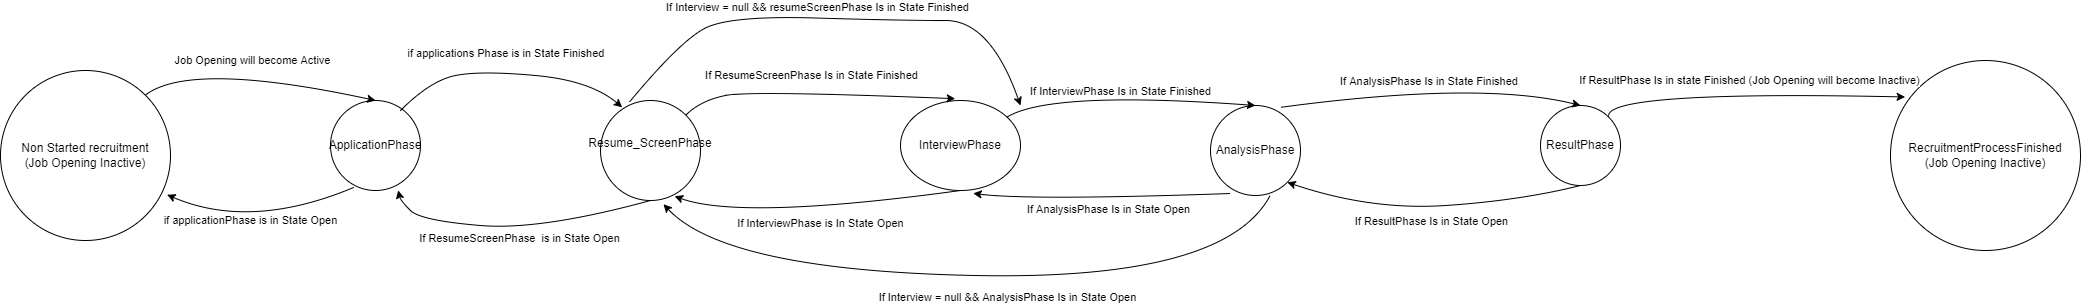

The diagram above was exported from draw.io. Its source (the exported page's mxGraphModel, read from the mxfile embedded in the PNG):
<mxGraphModel dx="1657" dy="433" grid="1" gridSize="10" guides="1" tooltips="1" connect="1" arrows="1" fold="1" page="1" pageScale="1" pageWidth="827" pageHeight="1169" math="0" shadow="0">
  <root>
    <mxCell id="0" />
    <mxCell id="1" parent="0" />
    <mxCell id="mux9DiDLR8uWmrMFYS5W-1" value="ApplicationPhase" style="ellipse;whiteSpace=wrap;html=1;aspect=fixed;" parent="1" vertex="1">
      <mxGeometry x="250" y="140" width="90" height="90" as="geometry" />
    </mxCell>
    <mxCell id="mux9DiDLR8uWmrMFYS5W-2" value="Non Started recruitment&lt;div&gt;(Job Opening Inactive)&lt;/div&gt;" style="ellipse;whiteSpace=wrap;html=1;aspect=fixed;" parent="1" vertex="1">
      <mxGeometry x="-80" y="110" width="170" height="170" as="geometry" />
    </mxCell>
    <mxCell id="mux9DiDLR8uWmrMFYS5W-5" value="Resume_ScreenPhase&lt;div&gt;&lt;br&gt;&lt;/div&gt;" style="ellipse;whiteSpace=wrap;html=1;aspect=fixed;" parent="1" vertex="1">
      <mxGeometry x="520" y="140" width="100" height="100" as="geometry" />
    </mxCell>
    <mxCell id="mux9DiDLR8uWmrMFYS5W-6" value="if applications Phase is in State Finished&amp;nbsp;" style="curved=1;endArrow=classic;html=1;rounded=0;entryX=0.217;entryY=0.068;entryDx=0;entryDy=0;entryPerimeter=0;" parent="1" edge="1" target="mux9DiDLR8uWmrMFYS5W-5">
      <mxGeometry x="-0.0076" y="20" width="50" height="50" relative="1" as="geometry">
        <mxPoint x="320" y="150" as="sourcePoint" />
        <mxPoint x="484.5" y="139.29999999999995" as="targetPoint" />
        <Array as="points">
          <mxPoint x="350" y="120" />
          <mxPoint x="400" y="110" />
          <mxPoint x="510" y="120" />
        </Array>
        <mxPoint x="-3" as="offset" />
      </mxGeometry>
    </mxCell>
    <mxCell id="mux9DiDLR8uWmrMFYS5W-8" value="" style="curved=1;endArrow=classic;html=1;rounded=0;entryX=0.752;entryY=0.998;entryDx=0;entryDy=0;entryPerimeter=0;exitX=0.5;exitY=1;exitDx=0;exitDy=0;" parent="1" source="mux9DiDLR8uWmrMFYS5W-5" target="mux9DiDLR8uWmrMFYS5W-1" edge="1">
      <mxGeometry width="50" height="50" relative="1" as="geometry">
        <mxPoint x="420" y="230" as="sourcePoint" />
        <mxPoint x="470" y="180" as="targetPoint" />
        <Array as="points">
          <mxPoint x="460" y="270" />
          <mxPoint x="340" y="260" />
          <mxPoint x="320" y="240" />
        </Array>
      </mxGeometry>
    </mxCell>
    <mxCell id="mux9DiDLR8uWmrMFYS5W-9" value="If ResumeScreenPhase&amp;nbsp; is in State Open" style="edgeLabel;html=1;align=center;verticalAlign=middle;resizable=0;points=[];" parent="mux9DiDLR8uWmrMFYS5W-8" vertex="1" connectable="0">
      <mxGeometry x="0.0279" y="1" relative="1" as="geometry">
        <mxPoint x="5" y="9" as="offset" />
      </mxGeometry>
    </mxCell>
    <mxCell id="mux9DiDLR8uWmrMFYS5W-10" value="&lt;div&gt;&lt;br&gt;&lt;/div&gt;InterviewPhase&lt;div&gt;&lt;br&gt;&lt;/div&gt;" style="ellipse;whiteSpace=wrap;html=1;" parent="1" vertex="1">
      <mxGeometry x="820" y="140" width="120" height="90" as="geometry" />
    </mxCell>
    <mxCell id="mux9DiDLR8uWmrMFYS5W-11" value="" style="curved=1;endArrow=classic;html=1;rounded=0;entryX=0.741;entryY=0.957;entryDx=0;entryDy=0;entryPerimeter=0;exitX=0.5;exitY=1;exitDx=0;exitDy=0;" parent="1" target="mux9DiDLR8uWmrMFYS5W-5" edge="1" source="mux9DiDLR8uWmrMFYS5W-10">
      <mxGeometry width="50" height="50" relative="1" as="geometry">
        <mxPoint x="680" y="230" as="sourcePoint" />
        <mxPoint x="700" y="170" as="targetPoint" />
        <Array as="points">
          <mxPoint x="660" y="260" />
        </Array>
      </mxGeometry>
    </mxCell>
    <mxCell id="mux9DiDLR8uWmrMFYS5W-12" value="If InterviewPhase is In State Open" style="edgeLabel;html=1;align=center;verticalAlign=middle;resizable=0;points=[];" parent="mux9DiDLR8uWmrMFYS5W-11" vertex="1" connectable="0">
      <mxGeometry x="0.1356" y="-2" relative="1" as="geometry">
        <mxPoint x="24" y="12" as="offset" />
      </mxGeometry>
    </mxCell>
    <mxCell id="mux9DiDLR8uWmrMFYS5W-13" value="" style="curved=1;endArrow=classic;html=1;rounded=0;entryX=0.456;entryY=-0.02;entryDx=0;entryDy=0;entryPerimeter=0;exitX=1;exitY=0;exitDx=0;exitDy=0;" parent="1" target="mux9DiDLR8uWmrMFYS5W-10" edge="1" source="mux9DiDLR8uWmrMFYS5W-5">
      <mxGeometry width="50" height="50" relative="1" as="geometry">
        <mxPoint x="520" y="150" as="sourcePoint" />
        <mxPoint x="570" y="100" as="targetPoint" />
        <Array as="points">
          <mxPoint x="620" y="140" />
          <mxPoint x="670" y="130" />
        </Array>
      </mxGeometry>
    </mxCell>
    <mxCell id="mux9DiDLR8uWmrMFYS5W-14" value="If ResumeScreenPhase Is in State Finished" style="edgeLabel;html=1;align=center;verticalAlign=middle;resizable=0;points=[];" parent="mux9DiDLR8uWmrMFYS5W-13" vertex="1" connectable="0">
      <mxGeometry x="-0.1752" y="-2" relative="1" as="geometry">
        <mxPoint x="18" y="-19" as="offset" />
      </mxGeometry>
    </mxCell>
    <mxCell id="mux9DiDLR8uWmrMFYS5W-15" value="AnalysisPhase" style="ellipse;whiteSpace=wrap;html=1;aspect=fixed;" parent="1" vertex="1">
      <mxGeometry x="1130" y="145" width="90" height="90" as="geometry" />
    </mxCell>
    <mxCell id="mux9DiDLR8uWmrMFYS5W-16" value="ResultPhase" style="ellipse;whiteSpace=wrap;html=1;aspect=fixed;" parent="1" vertex="1">
      <mxGeometry x="1460" y="145" width="80" height="80" as="geometry" />
    </mxCell>
    <mxCell id="mux9DiDLR8uWmrMFYS5W-17" value="" style="curved=1;endArrow=classic;html=1;rounded=0;entryX=0.5;entryY=0;entryDx=0;entryDy=0;" parent="1" source="mux9DiDLR8uWmrMFYS5W-10" target="mux9DiDLR8uWmrMFYS5W-15" edge="1">
      <mxGeometry width="50" height="50" relative="1" as="geometry">
        <mxPoint x="750" y="170" as="sourcePoint" />
        <mxPoint x="800" y="120" as="targetPoint" />
        <Array as="points">
          <mxPoint x="970" y="130" />
        </Array>
      </mxGeometry>
    </mxCell>
    <mxCell id="mux9DiDLR8uWmrMFYS5W-18" value="If InterviewPhase Is in State Finished" style="edgeLabel;html=1;align=center;verticalAlign=middle;resizable=0;points=[];" parent="mux9DiDLR8uWmrMFYS5W-17" vertex="1" connectable="0">
      <mxGeometry x="-0.3512" y="-19" relative="1" as="geometry">
        <mxPoint x="39" y="-21" as="offset" />
      </mxGeometry>
    </mxCell>
    <mxCell id="mux9DiDLR8uWmrMFYS5W-19" value="" style="curved=1;endArrow=classic;html=1;rounded=0;entryX=0.5;entryY=0;entryDx=0;entryDy=0;exitX=0.781;exitY=0.02;exitDx=0;exitDy=0;exitPerimeter=0;" parent="1" target="mux9DiDLR8uWmrMFYS5W-16" edge="1" source="mux9DiDLR8uWmrMFYS5W-15">
      <mxGeometry width="50" height="50" relative="1" as="geometry">
        <mxPoint x="960" y="150" as="sourcePoint" />
        <mxPoint x="1010" y="100" as="targetPoint" />
        <Array as="points">
          <mxPoint x="1400" y="120" />
        </Array>
      </mxGeometry>
    </mxCell>
    <mxCell id="mux9DiDLR8uWmrMFYS5W-20" value="If AnalysisPhase Is in State Finished&amp;nbsp;" style="edgeLabel;html=1;align=center;verticalAlign=middle;resizable=0;points=[];" parent="mux9DiDLR8uWmrMFYS5W-19" vertex="1" connectable="0">
      <mxGeometry x="-0.2813" y="-2" relative="1" as="geometry">
        <mxPoint x="41" y="-14" as="offset" />
      </mxGeometry>
    </mxCell>
    <mxCell id="mux9DiDLR8uWmrMFYS5W-21" value="" style="curved=1;endArrow=classic;html=1;rounded=0;entryX=0.606;entryY=1.032;entryDx=0;entryDy=0;entryPerimeter=0;exitX=0.214;exitY=0.978;exitDx=0;exitDy=0;exitPerimeter=0;" parent="1" source="mux9DiDLR8uWmrMFYS5W-15" target="mux9DiDLR8uWmrMFYS5W-10" edge="1">
      <mxGeometry width="50" height="50" relative="1" as="geometry">
        <mxPoint x="940" y="240" as="sourcePoint" />
        <mxPoint x="990" y="190" as="targetPoint" />
        <Array as="points">
          <mxPoint x="950" y="240" />
        </Array>
      </mxGeometry>
    </mxCell>
    <mxCell id="mux9DiDLR8uWmrMFYS5W-24" value="If AnalysisPhase Is in State Open" style="edgeLabel;html=1;align=center;verticalAlign=middle;resizable=0;points=[];" parent="mux9DiDLR8uWmrMFYS5W-21" vertex="1" connectable="0">
      <mxGeometry x="0.1534" y="1" relative="1" as="geometry">
        <mxPoint x="27" y="9" as="offset" />
      </mxGeometry>
    </mxCell>
    <mxCell id="mux9DiDLR8uWmrMFYS5W-22" value="" style="curved=1;endArrow=classic;html=1;rounded=0;entryX=0.5;entryY=0;entryDx=0;entryDy=0;exitX=1;exitY=0;exitDx=0;exitDy=0;" parent="1" source="mux9DiDLR8uWmrMFYS5W-2" target="mux9DiDLR8uWmrMFYS5W-1" edge="1">
      <mxGeometry width="50" height="50" relative="1" as="geometry">
        <mxPoint x="70" y="250" as="sourcePoint" />
        <mxPoint x="90" y="180" as="targetPoint" />
        <Array as="points">
          <mxPoint x="110" y="100" />
        </Array>
      </mxGeometry>
    </mxCell>
    <mxCell id="mux9DiDLR8uWmrMFYS5W-23" value="Job Opening will become Active" style="edgeLabel;html=1;align=center;verticalAlign=middle;resizable=0;points=[];" parent="mux9DiDLR8uWmrMFYS5W-22" vertex="1" connectable="0">
      <mxGeometry x="-0.0929" relative="1" as="geometry">
        <mxPoint x="8" y="-12" as="offset" />
      </mxGeometry>
    </mxCell>
    <mxCell id="mux9DiDLR8uWmrMFYS5W-25" value="" style="curved=1;endArrow=classic;html=1;rounded=0;entryX=1;entryY=1;entryDx=0;entryDy=0;exitX=0.5;exitY=1;exitDx=0;exitDy=0;" parent="1" source="mux9DiDLR8uWmrMFYS5W-16" target="mux9DiDLR8uWmrMFYS5W-15" edge="1">
      <mxGeometry width="50" height="50" relative="1" as="geometry">
        <mxPoint x="1160" y="220" as="sourcePoint" />
        <mxPoint x="1210" y="170" as="targetPoint" />
        <Array as="points">
          <mxPoint x="1440" y="240" />
          <mxPoint x="1290" y="250" />
        </Array>
      </mxGeometry>
    </mxCell>
    <mxCell id="mux9DiDLR8uWmrMFYS5W-26" value="If ResultPhase Is in State Open" style="edgeLabel;html=1;align=center;verticalAlign=middle;resizable=0;points=[];" parent="mux9DiDLR8uWmrMFYS5W-25" vertex="1" connectable="0">
      <mxGeometry x="0.1232" y="-2" relative="1" as="geometry">
        <mxPoint x="17" y="15" as="offset" />
      </mxGeometry>
    </mxCell>
    <mxCell id="mux9DiDLR8uWmrMFYS5W-27" value="RecruitmentProcessFinished&lt;div&gt;(Job Opening Inactive)&lt;/div&gt;" style="ellipse;whiteSpace=wrap;html=1;aspect=fixed;" parent="1" vertex="1">
      <mxGeometry x="1810" y="100" width="190" height="190" as="geometry" />
    </mxCell>
    <mxCell id="mux9DiDLR8uWmrMFYS5W-30" value="" style="curved=1;endArrow=classic;html=1;rounded=0;entryX=0.077;entryY=0.192;entryDx=0;entryDy=0;entryPerimeter=0;exitX=1;exitY=0;exitDx=0;exitDy=0;" parent="1" target="mux9DiDLR8uWmrMFYS5W-27" edge="1" source="mux9DiDLR8uWmrMFYS5W-16">
      <mxGeometry width="50" height="50" relative="1" as="geometry">
        <mxPoint x="1180" y="150" as="sourcePoint" />
        <mxPoint x="1230" y="100" as="targetPoint" />
        <Array as="points">
          <mxPoint x="1520" y="130" />
        </Array>
      </mxGeometry>
    </mxCell>
    <mxCell id="mux9DiDLR8uWmrMFYS5W-31" value="If ResultPhase Is in state Finished (Job Opening will become Inactive)" style="edgeLabel;html=1;align=center;verticalAlign=middle;resizable=0;points=[];" parent="mux9DiDLR8uWmrMFYS5W-30" vertex="1" connectable="0">
      <mxGeometry x="-0.0675" y="-14" relative="1" as="geometry">
        <mxPoint x="22" y="-27" as="offset" />
      </mxGeometry>
    </mxCell>
    <mxCell id="mux9DiDLR8uWmrMFYS5W-32" value="" style="curved=1;endArrow=classic;html=1;rounded=0;entryX=0.63;entryY=1.037;entryDx=0;entryDy=0;exitX=0.5;exitY=1;exitDx=0;exitDy=0;entryPerimeter=0;" parent="1" edge="1" target="mux9DiDLR8uWmrMFYS5W-5">
      <mxGeometry width="50" height="50" relative="1" as="geometry">
        <mxPoint x="1189.64" y="235" as="sourcePoint" />
        <mxPoint x="619.9953390593267" y="225.35533905932687" as="targetPoint" />
        <Array as="points">
          <mxPoint x="1144.64" y="320" />
          <mxPoint x="644.64" y="310" />
        </Array>
      </mxGeometry>
    </mxCell>
    <mxCell id="mux9DiDLR8uWmrMFYS5W-33" value="If Interview = null &amp;amp;&amp;amp; AnalysisPhase Is in State Open" style="edgeLabel;html=1;align=center;verticalAlign=middle;resizable=0;points=[];" parent="mux9DiDLR8uWmrMFYS5W-32" vertex="1" connectable="0">
      <mxGeometry x="-0.0984" y="-30" relative="1" as="geometry">
        <mxPoint x="-5" y="51" as="offset" />
      </mxGeometry>
    </mxCell>
    <mxCell id="mux9DiDLR8uWmrMFYS5W-34" value="" style="curved=1;endArrow=classic;html=1;rounded=0;exitX=0.29;exitY=0.015;exitDx=0;exitDy=0;exitPerimeter=0;" parent="1" edge="1" source="mux9DiDLR8uWmrMFYS5W-5">
      <mxGeometry width="50" height="50" relative="1" as="geometry">
        <mxPoint x="480" y="135" as="sourcePoint" />
        <mxPoint x="940" y="145" as="targetPoint" />
        <Array as="points">
          <mxPoint x="600" y="80" />
          <mxPoint x="650" y="55" />
          <mxPoint x="820" y="60" />
          <mxPoint x="910" y="60" />
        </Array>
      </mxGeometry>
    </mxCell>
    <mxCell id="mux9DiDLR8uWmrMFYS5W-35" value="If Interview = null &amp;amp;&amp;amp; resumeScreenPhase Is in State Finished" style="edgeLabel;html=1;align=center;verticalAlign=middle;resizable=0;points=[];" parent="mux9DiDLR8uWmrMFYS5W-34" vertex="1" connectable="0">
      <mxGeometry x="-0.268" y="2" relative="1" as="geometry">
        <mxPoint x="45" y="-8" as="offset" />
      </mxGeometry>
    </mxCell>
    <mxCell id="3" value="" style="curved=1;endArrow=classic;html=1;rounded=0;exitX=0.256;exitY=0.967;exitDx=0;exitDy=0;exitPerimeter=0;entryX=0.98;entryY=0.731;entryDx=0;entryDy=0;entryPerimeter=0;" edge="1" parent="1" source="mux9DiDLR8uWmrMFYS5W-1" target="mux9DiDLR8uWmrMFYS5W-2">
      <mxGeometry width="50" height="50" relative="1" as="geometry">
        <mxPoint x="390" y="290" as="sourcePoint" />
        <mxPoint x="440" y="240" as="targetPoint" />
        <Array as="points">
          <mxPoint x="170" y="270" />
        </Array>
      </mxGeometry>
    </mxCell>
    <mxCell id="4" value="if applicationPhase is in State Open" style="edgeLabel;html=1;align=center;verticalAlign=middle;resizable=0;points=[];" vertex="1" connectable="0" parent="3">
      <mxGeometry x="0.2154" y="-14" relative="1" as="geometry">
        <mxPoint x="5" y="7" as="offset" />
      </mxGeometry>
    </mxCell>
  </root>
</mxGraphModel>